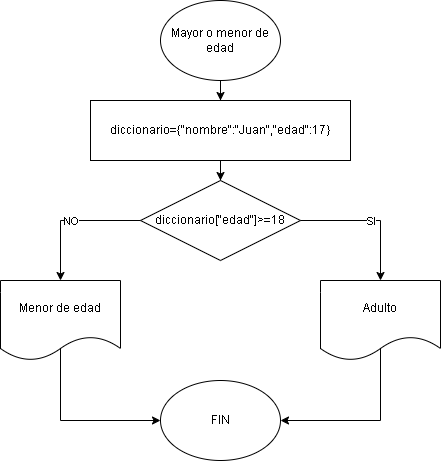

The diagram above was exported from draw.io. Its source (the exported page's mxGraphModel, read from the mxfile embedded in the PNG):
<mxGraphModel dx="1619" dy="806" grid="1" gridSize="10" guides="1" tooltips="1" connect="1" arrows="1" fold="1" page="1" pageScale="1" pageWidth="827" pageHeight="1169" math="0" shadow="0">
  <root>
    <mxCell id="0" />
    <mxCell id="1" parent="0" />
    <mxCell id="a2_5B2EvHPzLLZ6NpAcw-5" style="edgeStyle=orthogonalEdgeStyle;rounded=0;orthogonalLoop=1;jettySize=auto;html=1;entryX=0.5;entryY=0;entryDx=0;entryDy=0;" edge="1" parent="1" source="a2_5B2EvHPzLLZ6NpAcw-1" target="a2_5B2EvHPzLLZ6NpAcw-2">
      <mxGeometry relative="1" as="geometry" />
    </mxCell>
    <mxCell id="a2_5B2EvHPzLLZ6NpAcw-1" value="Mayor o menor de edad" style="ellipse;whiteSpace=wrap;html=1;" vertex="1" parent="1">
      <mxGeometry x="340" y="80" width="120" height="80" as="geometry" />
    </mxCell>
    <mxCell id="a2_5B2EvHPzLLZ6NpAcw-4" style="edgeStyle=orthogonalEdgeStyle;rounded=0;orthogonalLoop=1;jettySize=auto;html=1;" edge="1" parent="1" source="a2_5B2EvHPzLLZ6NpAcw-2" target="a2_5B2EvHPzLLZ6NpAcw-3">
      <mxGeometry relative="1" as="geometry" />
    </mxCell>
    <mxCell id="a2_5B2EvHPzLLZ6NpAcw-2" value="diccionario={&quot;nombre&quot;:&quot;Juan&quot;,&quot;edad&quot;:17}" style="rounded=0;whiteSpace=wrap;html=1;" vertex="1" parent="1">
      <mxGeometry x="270" y="180" width="260" height="60" as="geometry" />
    </mxCell>
    <mxCell id="a2_5B2EvHPzLLZ6NpAcw-3" value="diccionario[&quot;edad&quot;]&amp;gt;=18" style="rhombus;whiteSpace=wrap;html=1;" vertex="1" parent="1">
      <mxGeometry x="320" y="260" width="160" height="80" as="geometry" />
    </mxCell>
    <mxCell id="a2_5B2EvHPzLLZ6NpAcw-10" style="edgeStyle=orthogonalEdgeStyle;rounded=0;orthogonalLoop=1;jettySize=auto;html=1;entryX=1;entryY=0.5;entryDx=0;entryDy=0;exitX=0.5;exitY=0.838;exitDx=0;exitDy=0;exitPerimeter=0;" edge="1" parent="1" source="a2_5B2EvHPzLLZ6NpAcw-6" target="a2_5B2EvHPzLLZ6NpAcw-8">
      <mxGeometry relative="1" as="geometry">
        <mxPoint x="560" y="510" as="targetPoint" />
        <Array as="points">
          <mxPoint x="560" y="500" />
        </Array>
      </mxGeometry>
    </mxCell>
    <mxCell id="a2_5B2EvHPzLLZ6NpAcw-6" value="Adulto" style="shape=document;whiteSpace=wrap;html=1;boundedLbl=1;" vertex="1" parent="1">
      <mxGeometry x="500" y="360" width="120" height="80" as="geometry" />
    </mxCell>
    <mxCell id="a2_5B2EvHPzLLZ6NpAcw-9" style="edgeStyle=orthogonalEdgeStyle;rounded=0;orthogonalLoop=1;jettySize=auto;html=1;entryX=0;entryY=0.5;entryDx=0;entryDy=0;exitX=0.5;exitY=0.85;exitDx=0;exitDy=0;exitPerimeter=0;" edge="1" parent="1" source="a2_5B2EvHPzLLZ6NpAcw-7" target="a2_5B2EvHPzLLZ6NpAcw-8">
      <mxGeometry relative="1" as="geometry">
        <mxPoint x="240" y="510" as="targetPoint" />
        <Array as="points">
          <mxPoint x="240" y="500" />
        </Array>
      </mxGeometry>
    </mxCell>
    <mxCell id="a2_5B2EvHPzLLZ6NpAcw-7" value="Menor de edad" style="shape=document;whiteSpace=wrap;html=1;boundedLbl=1;" vertex="1" parent="1">
      <mxGeometry x="180" y="360" width="120" height="80" as="geometry" />
    </mxCell>
    <mxCell id="a2_5B2EvHPzLLZ6NpAcw-8" value="FIN" style="ellipse;whiteSpace=wrap;html=1;" vertex="1" parent="1">
      <mxGeometry x="340" y="460" width="120" height="80" as="geometry" />
    </mxCell>
    <mxCell id="a2_5B2EvHPzLLZ6NpAcw-11" value="" style="endArrow=classic;html=1;rounded=0;exitX=0;exitY=0.5;exitDx=0;exitDy=0;entryX=0.5;entryY=0;entryDx=0;entryDy=0;" edge="1" parent="1" source="a2_5B2EvHPzLLZ6NpAcw-3" target="a2_5B2EvHPzLLZ6NpAcw-7">
      <mxGeometry relative="1" as="geometry">
        <mxPoint x="360" y="420" as="sourcePoint" />
        <mxPoint x="460" y="420" as="targetPoint" />
        <Array as="points">
          <mxPoint x="240" y="300" />
        </Array>
      </mxGeometry>
    </mxCell>
    <mxCell id="a2_5B2EvHPzLLZ6NpAcw-12" value="NO" style="edgeLabel;resizable=0;html=1;;align=center;verticalAlign=middle;" connectable="0" vertex="1" parent="a2_5B2EvHPzLLZ6NpAcw-11">
      <mxGeometry relative="1" as="geometry" />
    </mxCell>
    <mxCell id="a2_5B2EvHPzLLZ6NpAcw-13" value="" style="endArrow=classic;html=1;rounded=0;exitX=1;exitY=0.5;exitDx=0;exitDy=0;entryX=0.5;entryY=0;entryDx=0;entryDy=0;" edge="1" parent="1" source="a2_5B2EvHPzLLZ6NpAcw-3" target="a2_5B2EvHPzLLZ6NpAcw-6">
      <mxGeometry relative="1" as="geometry">
        <mxPoint x="360" y="420" as="sourcePoint" />
        <mxPoint x="460" y="420" as="targetPoint" />
        <Array as="points">
          <mxPoint x="560" y="300" />
        </Array>
      </mxGeometry>
    </mxCell>
    <mxCell id="a2_5B2EvHPzLLZ6NpAcw-14" value="SI" style="edgeLabel;resizable=0;html=1;;align=center;verticalAlign=middle;" connectable="0" vertex="1" parent="a2_5B2EvHPzLLZ6NpAcw-13">
      <mxGeometry relative="1" as="geometry" />
    </mxCell>
  </root>
</mxGraphModel>